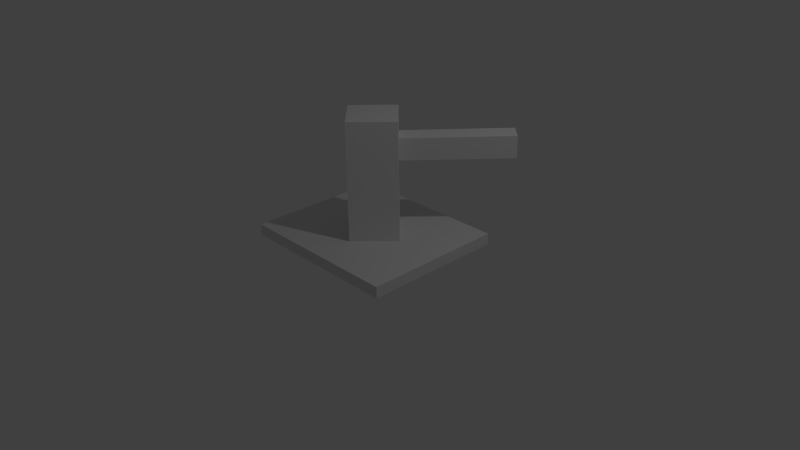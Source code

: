 # Source: gun_prototype.blend  (saved by Blender 2.75.0; exported with 4.5.12 LTS)
import bpy
from mathutils import Matrix  # noqa: F401  (used for matrix-valued properties, if any)

bpy.ops.wm.read_factory_settings(use_empty=True)
scene = bpy.context.scene
scene.name = 'Scene'

# ---- collections
col_collection_1 = bpy.data.collections.new('Collection 1'); scene.collection.children.link(col_collection_1)

# ---- materials (node trees are filled in below, after node groups)
mat_material = bpy.data.materials.new('Material')
mat_material.alpha_threshold = 0.0
mat_material.use_transparent_shadow = False
mat_material.roughness = 0.5
mat_material.line_color = (0.0, 0.0, 0.0, 1.0)

# ---- material node trees

# ---- world
world_world = bpy.data.worlds.new('World'); scene.world = world_world
world_world.color = (0.05088, 0.05088, 0.05088)
world_world.use_sun_shadow = False
world_world.sun_shadow_jitter_overblur = 0.0
world_world.cycles.sampling_method = 'MANUAL'
world_world.cycles.sample_map_resolution = 256

# ---- cameras
cam_camera = bpy.data.cameras.new('Camera')
cam_camera.clip_end = 100.0
cam_camera.lens = 35.0
cam_camera.sensor_width = 32.0
cam_camera.sensor_height = 18.0
cam_camera.ortho_scale = 7.314
cam_camera.dof.focus_distance = 0.0
cam_camera.dof.aperture_fstop = 128.0

# ---- lights
light_lamp = bpy.data.lights.new('Lamp', 'POINT')
light_lamp.transmission_factor = 0.0
light_lamp.cutoff_distance = 30.0
light_lamp.energy = 100.0
light_lamp.shadow_buffer_clip_start = 1.001
light_lamp.shadow_soft_size = 0.1
light_lamp.shadow_maximum_resolution = 0.006
light_lamp.use_absolute_resolution = True
light_lamp.cycles.use_multiple_importance_sampling = False

# ---- meshes
me_cube = bpy.data.meshes.new('Cube')
me_cube.from_pydata([(1.0, 1.0, -1.0), (1.0, -1.0, -1.0), (-1.0, -1.0, -1.0), (-1.0, 1.0, -1.0), (1.0, 1.0, 1.0), (1.0, -1.0, 1.0), (-1.0, -1.0, 1.0), (-1.0, 1.0, 1.0)], [], [(0, 1, 2, 3), (4, 7, 6, 5), (0, 4, 5, 1), (1, 5, 6, 2), (2, 6, 7, 3), (4, 0, 3, 7)])
me_cube.materials.append(mat_material)
me_cube.use_remesh_preserve_volume = False
me_cube.use_remesh_preserve_attributes = False
me_cube.use_mirror_vertex_groups = False
me_cube.update()
me_cube_001 = bpy.data.meshes.new('Cube.001')
me_cube_001.from_pydata([(-1.0, -1.0, -1.0), (-1.0, -1.0, 1.0), (-1.0, 1.0, -1.0), (-1.0, 1.0, 1.0), (1.0, -1.0, -1.0), (1.0, -1.0, 1.0), (1.0, 1.0, -1.0), (1.0, 1.0, 1.0)], [], [(1, 3, 2, 0), (3, 7, 6, 2), (7, 5, 4, 6), (5, 1, 0, 4), (0, 2, 6, 4), (5, 7, 3, 1)])
me_cube_001.use_remesh_preserve_volume = False
me_cube_001.use_remesh_preserve_attributes = False
me_cube_001.use_mirror_vertex_groups = False
me_cube_001.update()
me_cube_002 = bpy.data.meshes.new('Cube.002')
me_cube_002.from_pydata([(-1.052, -2.189, -0.9677), (-1.052, -2.189, 1.032), (-1.052, -0.1894, -0.9677), (-1.052, -0.1894, 1.032), (0.9476, -2.189, -0.9677), (0.9476, -2.189, 1.032), (0.9476, -0.1894, -0.9677), (0.9476, -0.1894, 1.032)], [], [(1, 3, 2, 0), (3, 7, 6, 2), (7, 5, 4, 6), (5, 1, 0, 4), (0, 2, 6, 4), (5, 7, 3, 1)])
me_cube_002.use_remesh_preserve_volume = False
me_cube_002.use_remesh_preserve_attributes = False
me_cube_002.use_mirror_vertex_groups = False
me_cube_002.update()

# ---- objects
ob_gunstand = bpy.data.objects.new('Gunstand', me_cube)
ob_gunholder = bpy.data.objects.new('Gunholder', me_cube_001)
ob_gunbarrel = bpy.data.objects.new('Gunbarrel', me_cube_002)
ob_lamp = bpy.data.objects.new('Lamp', light_lamp)
ob_camera = bpy.data.objects.new('Camera', cam_camera)

# ---- transforms, parenting, visibility, modifiers, constraints
ob_gunstand.location = (0.0, 0.0, 0.2875)
ob_gunstand.scale = (1.11, -0.9403, 0.0741)
ob_gunstand.lock_rotations_4d = False
ob_gunstand.empty_display_type = 'ARROWS'
ob_gunstand.lineart.crease_threshold = 0.0
ob_gunholder.parent = ob_gunstand
ob_gunholder.matrix_parent_inverse = Matrix(((0.9007, 0.0, 0.0, -0.0), (0.0, -1.064, 0.0, -0.0), (0.0, 0.0, 13.49, -3.88), (0.0, 0.0, 0.0, 1.0)))
ob_gunholder.location = (0.04276, 0.0, 1.13)
ob_gunholder.rotation_euler = (0.0, -0.0, -0.7622)
ob_gunholder.scale = (0.3097, 0.3097, 0.7832)
ob_gunholder.lock_location = (True, True, True)
ob_gunholder.lock_rotation = (True, True, False)
ob_gunholder.lock_scale = (True, True, True)
ob_gunholder.lineart.crease_threshold = 0.0
ob_gunbarrel.parent = ob_gunholder
ob_gunbarrel.matrix_parent_inverse = Matrix(((3.229, 0.0, 0.0, -0.1381), (0.0, 3.229, 0.0, -0.0), (0.0, 0.0, 1.277, -1.443), (0.0, 0.0, 0.0, 1.0)))
ob_gunbarrel.location = (-0.02477, 0.01025, 1.471)
ob_gunbarrel.rotation_euler = (-0.01452, -3.9e-17, 3.142)
ob_gunbarrel.scale = (0.1421, 0.7854, 0.1421)
ob_gunbarrel.lock_location = (True, True, True)
ob_gunbarrel.lock_rotation = (False, True, True)
ob_gunbarrel.lock_scale = (True, True, True)
ob_gunbarrel.lineart.crease_threshold = 0.0
_c = ob_gunbarrel.constraints.new('LIMIT_ROTATION'); _c.name = 'Limit Rotation'
_c.use_limit_x = True
_c.min_x = -0.3491
_c.max_x = 0.3491
_c.use_legacy_behavior = True
ob_lamp.location = (4.076, 1.005, 5.904)
ob_lamp.rotation_euler = (0.6503, 0.05522, 1.866)
ob_lamp.lock_rotations_4d = False
ob_lamp.empty_display_type = 'ARROWS'
ob_lamp.color = (0.0, 0.0, 0.0, 0.0)
ob_lamp.lineart.crease_threshold = 0.0
ob_camera.location = (7.481, -6.508, 5.344)
ob_camera.rotation_euler = (1.109, 0.01082, 0.8149)
ob_camera.lock_rotations_4d = False
ob_camera.empty_display_type = 'ARROWS'
ob_camera.color = (0.0, 0.0, 0.0, 0.0)
ob_camera.display_type = 'WIRE'
ob_camera.lineart.crease_threshold = 0.0

# ---- collection membership
col_collection_1.objects.link(ob_gunstand)
col_collection_1.objects.link(ob_gunholder)
col_collection_1.objects.link(ob_gunbarrel)
col_collection_1.objects.link(ob_lamp)
col_collection_1.objects.link(ob_camera)

# ---- scene / render settings (as saved in the file)
scene.camera = ob_camera
scene.frame_start = 0; scene.frame_end = 0; scene.frame_set(1)
scene.render.engine = 'BLENDER_EEVEE_NEXT'
scene.render.resolution_percentage = 50
scene.render.dither_intensity = 0.0
scene.cycles.use_denoising = False
scene.cycles.samples = 10
scene.cycles.sampling_pattern = 'TABULATED_SOBOL'
scene.cycles.light_sampling_threshold = 0.0
scene.cycles.use_adaptive_sampling = False
scene.cycles.use_light_tree = False
scene.cycles.blur_glossy = 0.0
scene.cycles.pixel_filter_type = 'GAUSSIAN'
scene.cycles.sample_clamp_indirect = 0.0
scene.view_settings.view_transform = 'Standard'
bpy.context.view_layer.update()
